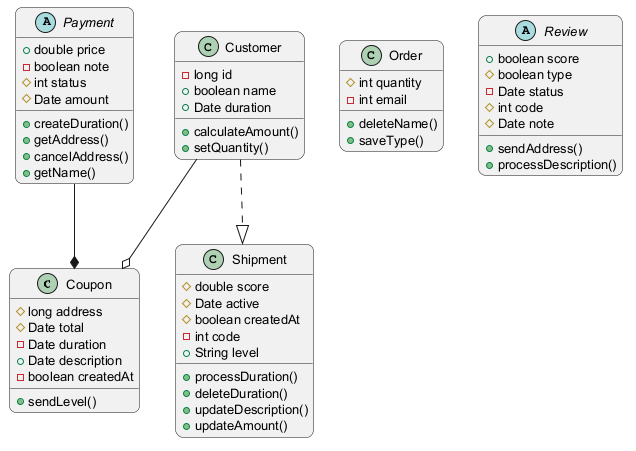

The diagram above was rendered by PlantUML. Its source (embedded in the PNG):
@startuml
skinparam backgroundColor #FFFFFF
skinparam roundCorner 15
skinparam defaultFontSize 13
class Coupon {
  #long address
  #Date total
  -Date duration
  +Date description
  -boolean createdAt
  +sendLevel()
}
class Order {
  #int quantity
  -int email
  +deleteName()
  +saveType()
}
class Shipment {
  #double score
  #Date active
  #boolean createdAt
  -int code
  +String level
  +processDuration()
  +deleteDuration()
  +updateDescription()
  +updateAmount()
}
abstract class Payment {
  +double price
  -boolean note
  #int status
  #Date amount
  +createDuration()
  +getAddress()
  +cancelAddress()
  +getName()
}
class Customer {
  -long id
  +boolean name
  +Date duration
  +calculateAmount()
  +setQuantity()
}
abstract class Review {
  +boolean score
  #boolean type
  -Date status
  #int code
  #Date note
  +sendAddress()
  +processDescription()
}
Payment --* Coupon
Customer ..|> Shipment
Customer --o Coupon
@enduml